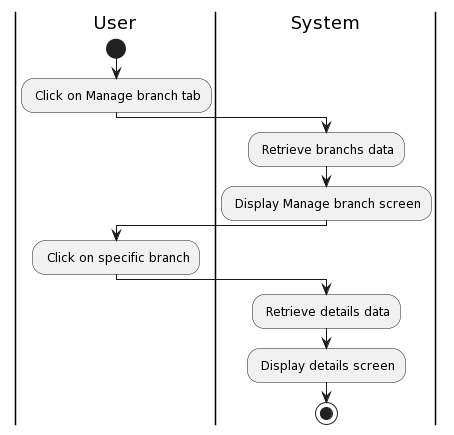

The diagram above was rendered by PlantUML. Its source (embedded in the PNG):
@startuml
|User|
start
: Click on Manage branch tab;
|System|
: Retrieve branchs data;
: Display Manage branch screen;
|User|
: Click on specific branch;
|System|
: Retrieve details data;
: Display details screen;
stop
@enduml